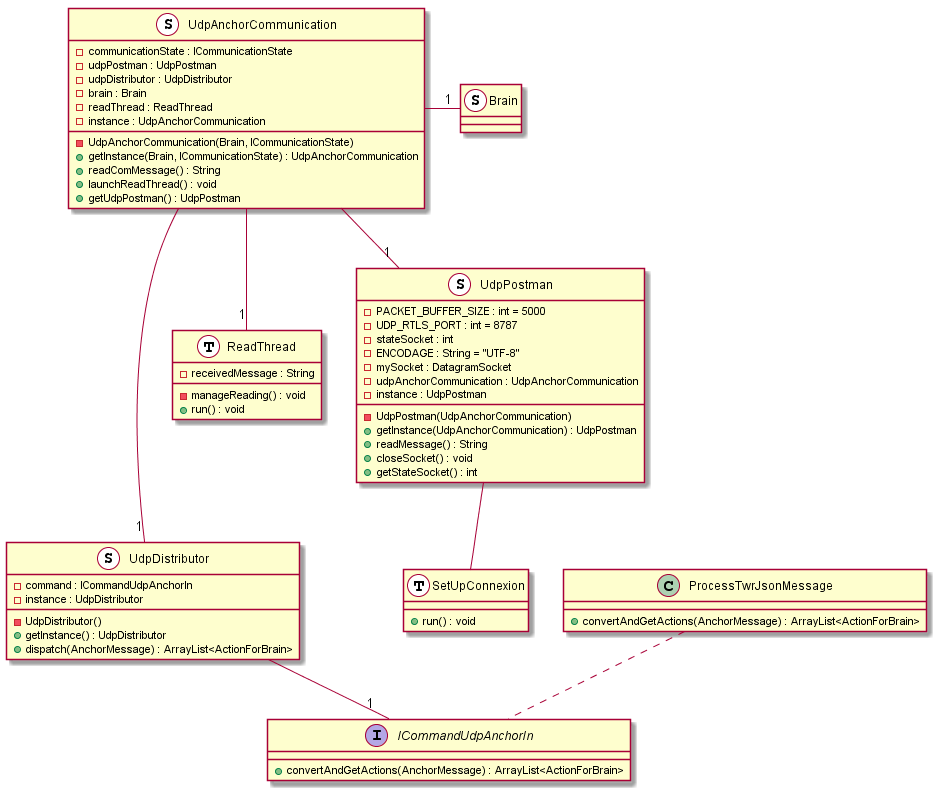

The diagram above was rendered by PlantUML. Its source (embedded in the PNG):
@startuml

class Brain <<S, Singleton>> {

}

class SetUpConnexion <<T, Thread>>{
	+ run() : void
}

class UdpDistributor <<S, Singleton>> {
	- UdpDistributor()
	+ getInstance() : UdpDistributor
	+ dispatch(AnchorMessage) : ArrayList<ActionForBrain>
	- command : ICommandUdpAnchorIn
	- instance : UdpDistributor
}

interface ICommandUdpAnchorIn{
	+ convertAndGetActions(AnchorMessage) : ArrayList<ActionForBrain>
}

class ProcessTwrJsonMessage{
	+ convertAndGetActions(AnchorMessage) : ArrayList<ActionForBrain>
}

class UdpAnchorCommunication <<S, Singleton>> {
	- UdpAnchorCommunication(Brain, ICommunicationState)
	+ getInstance(Brain, ICommunicationState) : UdpAnchorCommunication
	+ readComMessage() : String
	+ launchReadThread() : void
	+ getUdpPostman() : UdpPostman
	- communicationState : ICommunicationState
	- udpPostman : UdpPostman
	- udpDistributor : UdpDistributor
	- brain : Brain
	- readThread : ReadThread
	- instance : UdpAnchorCommunication
}

class ReadThread <<T, Thread>> {
	- manageReading() : void
	+ run() : void
	- receivedMessage : String
}

class UdpPostman <<S, Singleton>> {
	- UdpPostman(UdpAnchorCommunication)
	+ getInstance(UdpAnchorCommunication) : UdpPostman
	+ readMessage() : String
	+ closeSocket() : void
	+ getStateSocket() : int
	- PACKET_BUFFER_SIZE : int = 5000
	- UDP_RTLS_PORT : int = 8787
	- stateSocket : int
	- ENCODAGE : String = "UTF-8"
	- mySocket : DatagramSocket
	- udpAnchorCommunication : UdpAnchorCommunication
	- instance : UdpPostman
}

UdpAnchorCommunication --"1" ReadThread
UdpAnchorCommunication ---"1" UdpDistributor
UdpAnchorCommunication --"1" UdpPostman

UdpPostman -- SetUpConnexion
UdpAnchorCommunication -right-"1" Brain

UdpDistributor --"1" ICommandUdpAnchorIn
ProcessTwrJsonMessage .. ICommandUdpAnchorIn

@enduml